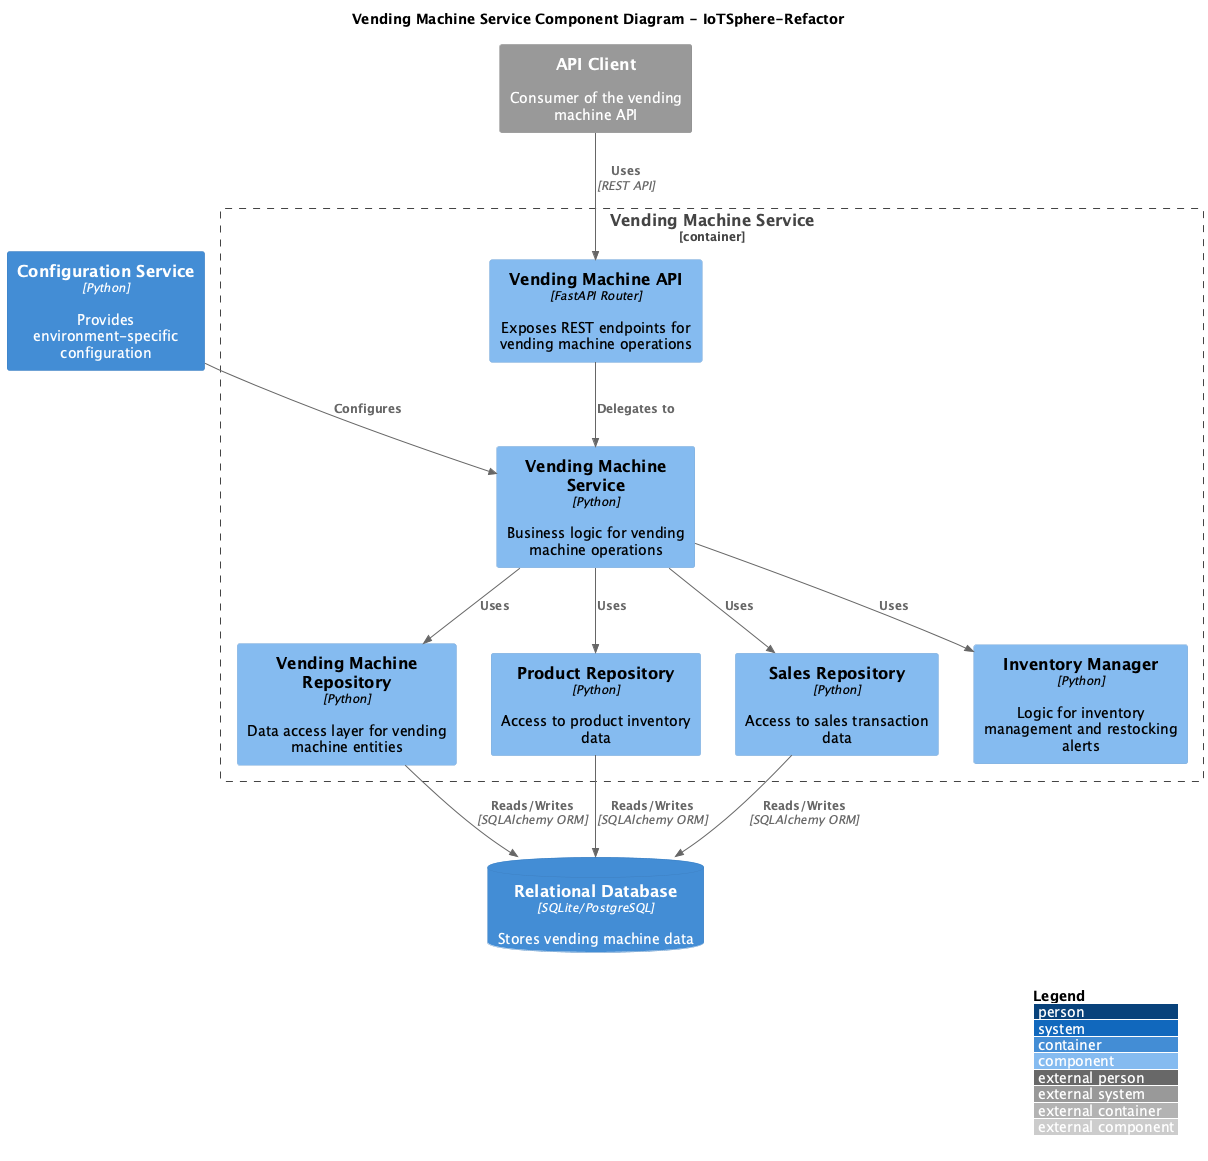

The diagram above was rendered by PlantUML. Its source (embedded in the PNG):
@startuml Vending Machine Service Components
!include <C4/C4_Component>

title "Vending Machine Service Component Diagram - IoTSphere-Refactor"

Container_Boundary(vending_machine_service, "Vending Machine Service") {
    Component(vending_machine_api, "Vending Machine API", "FastAPI Router", "Exposes REST endpoints for vending machine operations")
    Component(vending_machine_service_comp, "Vending Machine Service", "Python", "Business logic for vending machine operations")
    Component(vending_machine_repository, "Vending Machine Repository", "Python", "Data access layer for vending machine entities")
    Component(product_repository, "Product Repository", "Python", "Access to product inventory data")
    Component(sales_repository, "Sales Repository", "Python", "Access to sales transaction data")
    Component(inventory_manager, "Inventory Manager", "Python", "Logic for inventory management and restocking alerts")
}

Container(config_service, "Configuration Service", "Python", "Provides environment-specific configuration")
ContainerDb(database, "Relational Database", "SQLite/PostgreSQL", "Stores vending machine data")

System_Ext(api_client, "API Client", "Consumer of the vending machine API")

Rel(api_client, vending_machine_api, "Uses", "REST API")
Rel(vending_machine_api, vending_machine_service_comp, "Delegates to")
Rel(vending_machine_service_comp, vending_machine_repository, "Uses")
Rel(vending_machine_service_comp, product_repository, "Uses")
Rel(vending_machine_service_comp, sales_repository, "Uses")
Rel(vending_machine_service_comp, inventory_manager, "Uses")
Rel(vending_machine_repository, database, "Reads/Writes", "SQLAlchemy ORM")
Rel(product_repository, database, "Reads/Writes", "SQLAlchemy ORM") 
Rel(sales_repository, database, "Reads/Writes", "SQLAlchemy ORM")
Rel(config_service, vending_machine_service_comp, "Configures")

LAYOUT_WITH_LEGEND()
@enduml